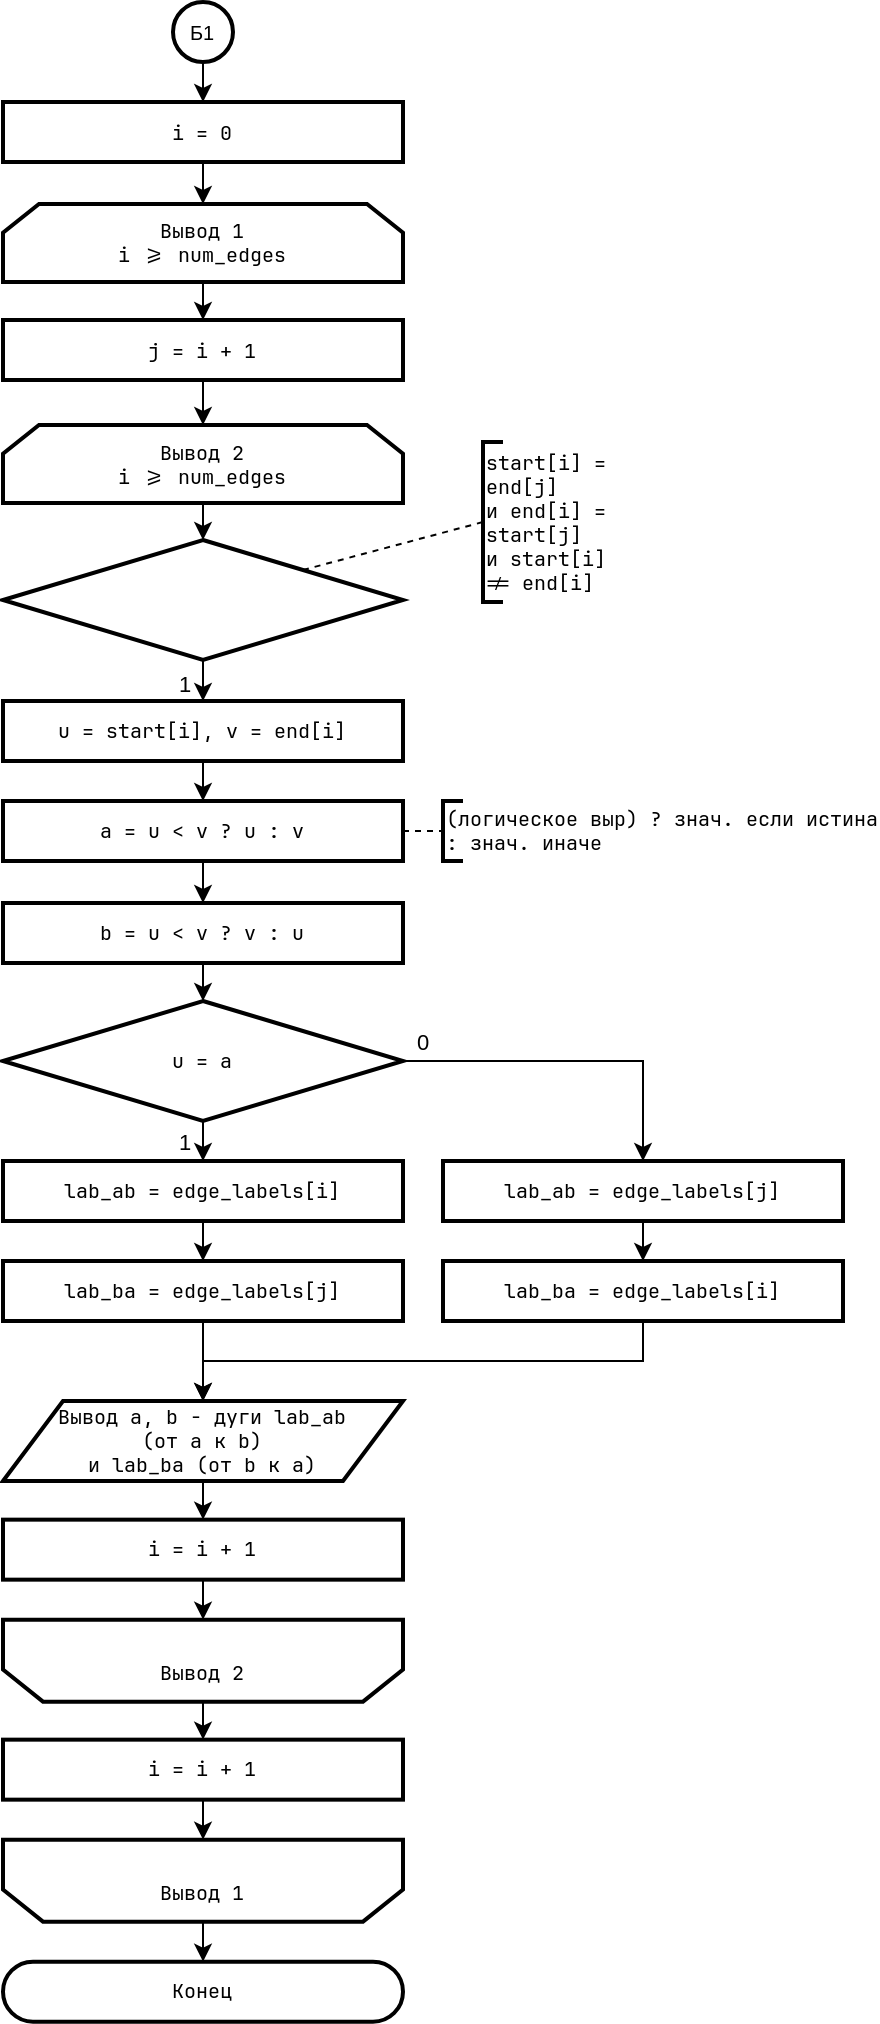

The diagram above was exported from draw.io. Its source (the exported page's mxGraphModel, read from the mxfile embedded in the PNG):
<mxGraphModel dx="2715" dy="1710" grid="1" gridSize="10" guides="1" tooltips="1" connect="1" arrows="1" fold="1" page="1" pageScale="1" pageWidth="827" pageHeight="1169" math="0" shadow="0">
  <root>
    <mxCell id="0" />
    <mxCell id="1" parent="0" />
    <mxCell id="2" value="&lt;div&gt;&lt;span style=&quot;&quot;&gt;Конец&lt;/span&gt;&lt;/div&gt;" style="rounded=1;whiteSpace=wrap;html=1;arcSize=50;container=0;strokeWidth=2;fontFamily=JetBrainsMono Nerd Font;fontSize=10;glass=0;shadow=0;labelBackgroundColor=none;" vertex="1" parent="1">
      <mxGeometry x="840" y="990.33" width="200" height="30" as="geometry" />
    </mxCell>
    <mxCell id="3" style="edgeStyle=orthogonalEdgeStyle;rounded=0;orthogonalLoop=1;jettySize=auto;html=1;exitX=0.5;exitY=1;exitDx=0;exitDy=0;entryX=0.5;entryY=0;entryDx=0;entryDy=0;labelBackgroundColor=none;" edge="1" source="4" target="10" parent="1">
      <mxGeometry relative="1" as="geometry" />
    </mxCell>
    <mxCell id="4" value="Б1" style="ellipse;whiteSpace=wrap;html=1;aspect=fixed;strokeWidth=2;fontSize=10;labelBackgroundColor=none;" vertex="1" parent="1">
      <mxGeometry x="925" y="10.5" width="30" height="30" as="geometry" />
    </mxCell>
    <mxCell id="5" style="edgeStyle=orthogonalEdgeStyle;rounded=0;orthogonalLoop=1;jettySize=auto;html=1;exitX=0.5;exitY=1;exitDx=0;exitDy=0;entryX=0.5;entryY=0;entryDx=0;entryDy=0;labelBackgroundColor=none;" edge="1" source="6" target="20" parent="1">
      <mxGeometry relative="1" as="geometry" />
    </mxCell>
    <mxCell id="6" value="&lt;div style=&quot;font-size: 10px;&quot;&gt;Вывод 1&lt;/div&gt;&lt;div style=&quot;font-size: 10px;&quot;&gt;i &amp;gt;= num_edges&lt;/div&gt;" style="shape=loopLimit;whiteSpace=wrap;html=1;size=18;direction=east;strokeWidth=2;fontFamily=JetBrainsMono Nerd Font;fontSize=10;labelBackgroundColor=none;" vertex="1" parent="1">
      <mxGeometry x="840.0000000000001" y="111.5" width="200" height="39" as="geometry" />
    </mxCell>
    <mxCell id="7" style="edgeStyle=orthogonalEdgeStyle;rounded=0;orthogonalLoop=1;jettySize=auto;html=1;exitX=0.5;exitY=0;exitDx=0;exitDy=0;entryX=0.5;entryY=0;entryDx=0;entryDy=0;labelBackgroundColor=none;" edge="1" source="8" target="2" parent="1">
      <mxGeometry relative="1" as="geometry" />
    </mxCell>
    <mxCell id="8" value="&lt;div style=&quot;font-size: 10px;&quot;&gt;&lt;br style=&quot;font-size: 10px;&quot;&gt;&lt;/div&gt;&lt;div style=&quot;font-size: 10px;&quot;&gt;Вывод 1&lt;/div&gt;" style="shape=loopLimit;whiteSpace=wrap;html=1;size=20;direction=west;strokeWidth=2;fontFamily=JetBrainsMono Nerd Font;fontSize=10;labelBackgroundColor=none;" vertex="1" parent="1">
      <mxGeometry x="840" y="929.33" width="200" height="41" as="geometry" />
    </mxCell>
    <mxCell id="9" style="edgeStyle=orthogonalEdgeStyle;rounded=0;orthogonalLoop=1;jettySize=auto;html=1;exitX=0.5;exitY=1;exitDx=0;exitDy=0;entryX=0.5;entryY=0;entryDx=0;entryDy=0;labelBackgroundColor=none;" edge="1" source="10" target="6" parent="1">
      <mxGeometry relative="1" as="geometry" />
    </mxCell>
    <mxCell id="10" value="i = 0" style="rounded=0;whiteSpace=wrap;html=1;strokeWidth=2;fontFamily=JetBrainsMono Nerd Font;fontSize=10;labelBackgroundColor=none;" vertex="1" parent="1">
      <mxGeometry x="840.0000000000001" y="60.5" width="200" height="30" as="geometry" />
    </mxCell>
    <mxCell id="11" style="edgeStyle=orthogonalEdgeStyle;rounded=0;orthogonalLoop=1;jettySize=auto;html=1;exitX=0.5;exitY=1;exitDx=0;exitDy=0;entryX=0.5;entryY=1;entryDx=0;entryDy=0;labelBackgroundColor=none;" edge="1" source="12" target="8" parent="1">
      <mxGeometry relative="1" as="geometry" />
    </mxCell>
    <mxCell id="12" value="i = i + 1" style="rounded=0;whiteSpace=wrap;html=1;strokeWidth=2;fontFamily=JetBrainsMono Nerd Font;fontSize=10;labelBackgroundColor=none;" vertex="1" parent="1">
      <mxGeometry x="840" y="879.33" width="200" height="30" as="geometry" />
    </mxCell>
    <mxCell id="13" style="edgeStyle=orthogonalEdgeStyle;rounded=0;orthogonalLoop=1;jettySize=auto;html=1;exitX=0.5;exitY=1;exitDx=0;exitDy=0;entryX=0.5;entryY=0;entryDx=0;entryDy=0;labelBackgroundColor=none;" edge="1" source="14" target="46" parent="1">
      <mxGeometry relative="1" as="geometry">
        <mxPoint x="940" y="279.9999999999998" as="targetPoint" />
      </mxGeometry>
    </mxCell>
    <mxCell id="14" value="&lt;div style=&quot;font-size: 10px;&quot;&gt;Вывод 2&lt;/div&gt;&lt;div style=&quot;font-size: 10px;&quot;&gt;i &amp;gt;= num_edges&lt;/div&gt;" style="shape=loopLimit;whiteSpace=wrap;html=1;size=18;direction=east;strokeWidth=2;fontFamily=JetBrainsMono Nerd Font;fontSize=10;labelBackgroundColor=none;" vertex="1" parent="1">
      <mxGeometry x="840.0000000000001" y="222" width="200" height="39" as="geometry" />
    </mxCell>
    <mxCell id="15" style="edgeStyle=orthogonalEdgeStyle;rounded=0;orthogonalLoop=1;jettySize=auto;html=1;exitX=0.5;exitY=1;exitDx=0;exitDy=0;entryX=0.5;entryY=1;entryDx=0;entryDy=0;labelBackgroundColor=none;" edge="1" source="16" target="18" parent="1">
      <mxGeometry relative="1" as="geometry" />
    </mxCell>
    <mxCell id="16" value="i = i + 1" style="rounded=0;whiteSpace=wrap;html=1;strokeWidth=2;fontFamily=JetBrainsMono Nerd Font;fontSize=10;labelBackgroundColor=none;" vertex="1" parent="1">
      <mxGeometry x="840" y="769.33" width="200" height="30" as="geometry" />
    </mxCell>
    <mxCell id="17" style="edgeStyle=orthogonalEdgeStyle;rounded=0;orthogonalLoop=1;jettySize=auto;html=1;exitX=0.5;exitY=0;exitDx=0;exitDy=0;entryX=0.5;entryY=0;entryDx=0;entryDy=0;labelBackgroundColor=none;" edge="1" source="18" target="12" parent="1">
      <mxGeometry relative="1" as="geometry" />
    </mxCell>
    <mxCell id="18" value="&lt;div style=&quot;font-size: 10px;&quot;&gt;&lt;br style=&quot;font-size: 10px;&quot;&gt;&lt;/div&gt;&lt;div style=&quot;font-size: 10px;&quot;&gt;Вывод 2&lt;/div&gt;" style="shape=loopLimit;whiteSpace=wrap;html=1;size=20;direction=west;strokeWidth=2;fontFamily=JetBrainsMono Nerd Font;fontSize=10;labelBackgroundColor=none;" vertex="1" parent="1">
      <mxGeometry x="840" y="819.33" width="200" height="41" as="geometry" />
    </mxCell>
    <mxCell id="19" style="edgeStyle=orthogonalEdgeStyle;rounded=0;orthogonalLoop=1;jettySize=auto;html=1;exitX=0.5;exitY=1;exitDx=0;exitDy=0;entryX=0.5;entryY=0;entryDx=0;entryDy=0;labelBackgroundColor=none;" edge="1" source="20" target="14" parent="1">
      <mxGeometry relative="1" as="geometry" />
    </mxCell>
    <mxCell id="20" value="j = i + 1" style="rounded=0;whiteSpace=wrap;html=1;strokeWidth=2;fontFamily=JetBrainsMono Nerd Font;fontSize=10;labelBackgroundColor=none;" vertex="1" parent="1">
      <mxGeometry x="840.0000000000001" y="169.5" width="200" height="30" as="geometry" />
    </mxCell>
    <mxCell id="21" style="edgeStyle=orthogonalEdgeStyle;rounded=0;orthogonalLoop=1;jettySize=auto;html=1;exitX=0.5;exitY=1;exitDx=0;exitDy=0;entryX=0.5;entryY=0;entryDx=0;entryDy=0;labelBackgroundColor=none;" edge="1" source="46" target="24" parent="1">
      <mxGeometry relative="1" as="geometry">
        <mxPoint x="940" y="339.9999999999998" as="sourcePoint" />
      </mxGeometry>
    </mxCell>
    <mxCell id="22" value="1" style="edgeLabel;html=1;align=center;verticalAlign=middle;resizable=0;points=[];labelBackgroundColor=none;" vertex="1" connectable="0" parent="21">
      <mxGeometry x="-0.5048" y="1" relative="1" as="geometry">
        <mxPoint x="-11" y="6" as="offset" />
      </mxGeometry>
    </mxCell>
    <mxCell id="23" style="edgeStyle=orthogonalEdgeStyle;rounded=0;orthogonalLoop=1;jettySize=auto;html=1;exitX=0.5;exitY=1;exitDx=0;exitDy=0;entryX=0.5;entryY=0;entryDx=0;entryDy=0;labelBackgroundColor=none;" edge="1" source="24" target="26" parent="1">
      <mxGeometry relative="1" as="geometry" />
    </mxCell>
    <mxCell id="24" value="u = start[i], v = end[i]" style="rounded=0;whiteSpace=wrap;html=1;strokeWidth=2;fontFamily=JetBrainsMono Nerd Font;fontSize=10;labelBackgroundColor=none;" vertex="1" parent="1">
      <mxGeometry x="840.0000000000001" y="360" width="200" height="30" as="geometry" />
    </mxCell>
    <mxCell id="25" style="edgeStyle=orthogonalEdgeStyle;rounded=0;orthogonalLoop=1;jettySize=auto;html=1;exitX=0.5;exitY=1;exitDx=0;exitDy=0;entryX=0.5;entryY=0;entryDx=0;entryDy=0;labelBackgroundColor=none;" edge="1" source="26" target="30" parent="1">
      <mxGeometry relative="1" as="geometry" />
    </mxCell>
    <mxCell id="26" value="a = u &amp;lt; v ? u : v" style="rounded=0;whiteSpace=wrap;html=1;strokeWidth=2;fontFamily=JetBrainsMono Nerd Font;fontSize=10;labelBackgroundColor=none;" vertex="1" parent="1">
      <mxGeometry x="840.0000000000001" y="410" width="200" height="30" as="geometry" />
    </mxCell>
    <mxCell id="27" value="(логическое выр) ? знач. если истина &lt;br&gt;: знач. иначе" style="strokeWidth=2;html=1;shape=mxgraph.flowchart.annotation_1;align=left;pointerEvents=1;fontFamily=JetBrainsMono Nerd Font;fontSize=10;labelBackgroundColor=none;" vertex="1" parent="1">
      <mxGeometry x="1060" y="410" width="10" height="30" as="geometry" />
    </mxCell>
    <mxCell id="28" style="edgeStyle=orthogonalEdgeStyle;rounded=0;orthogonalLoop=1;jettySize=auto;html=1;exitX=1;exitY=0.5;exitDx=0;exitDy=0;entryX=0;entryY=0.5;entryDx=0;entryDy=0;entryPerimeter=0;endArrow=none;endFill=0;dashed=1;fontFamily=JetBrainsMono Nerd Font;labelBackgroundColor=none;" edge="1" source="26" target="27" parent="1">
      <mxGeometry relative="1" as="geometry">
        <mxPoint x="1060" y="425" as="sourcePoint" />
      </mxGeometry>
    </mxCell>
    <mxCell id="29" style="edgeStyle=orthogonalEdgeStyle;rounded=0;orthogonalLoop=1;jettySize=auto;html=1;exitX=0.5;exitY=1;exitDx=0;exitDy=0;entryX=0.5;entryY=0;entryDx=0;entryDy=0;labelBackgroundColor=none;" edge="1" source="30" target="35" parent="1">
      <mxGeometry relative="1" as="geometry" />
    </mxCell>
    <mxCell id="30" value="b = u &amp;lt; v ? v : u" style="rounded=0;whiteSpace=wrap;html=1;strokeWidth=2;fontFamily=JetBrainsMono Nerd Font;fontSize=10;labelBackgroundColor=none;" vertex="1" parent="1">
      <mxGeometry x="840.0000000000001" y="461" width="200" height="30" as="geometry" />
    </mxCell>
    <mxCell id="31" style="edgeStyle=orthogonalEdgeStyle;rounded=0;orthogonalLoop=1;jettySize=auto;html=1;exitX=0.5;exitY=1;exitDx=0;exitDy=0;entryX=0.5;entryY=0;entryDx=0;entryDy=0;labelBackgroundColor=none;" edge="1" source="35" target="37" parent="1">
      <mxGeometry relative="1" as="geometry" />
    </mxCell>
    <mxCell id="32" value="1" style="edgeLabel;html=1;align=center;verticalAlign=middle;resizable=0;points=[];labelBackgroundColor=none;" vertex="1" connectable="0" parent="31">
      <mxGeometry x="-0.2207" y="2" relative="1" as="geometry">
        <mxPoint x="-12" y="2" as="offset" />
      </mxGeometry>
    </mxCell>
    <mxCell id="33" style="edgeStyle=orthogonalEdgeStyle;rounded=0;orthogonalLoop=1;jettySize=auto;html=1;exitX=1;exitY=0.5;exitDx=0;exitDy=0;entryX=0.5;entryY=0;entryDx=0;entryDy=0;labelBackgroundColor=none;" edge="1" source="35" target="41" parent="1">
      <mxGeometry relative="1" as="geometry" />
    </mxCell>
    <mxCell id="34" value="0" style="edgeLabel;html=1;align=center;verticalAlign=middle;resizable=0;points=[];labelBackgroundColor=none;" vertex="1" connectable="0" parent="33">
      <mxGeometry x="-0.7606" y="1" relative="1" as="geometry">
        <mxPoint x="-11" y="-9" as="offset" />
      </mxGeometry>
    </mxCell>
    <mxCell id="35" value="u = a" style="rhombus;whiteSpace=wrap;html=1;strokeWidth=2;fontFamily=JetBrainsMono Nerd Font;fontSize=10;labelBackgroundColor=none;" vertex="1" parent="1">
      <mxGeometry x="840" y="509.9999999999998" width="200" height="60" as="geometry" />
    </mxCell>
    <mxCell id="36" style="edgeStyle=orthogonalEdgeStyle;rounded=0;orthogonalLoop=1;jettySize=auto;html=1;exitX=0.5;exitY=1;exitDx=0;exitDy=0;entryX=0.5;entryY=0;entryDx=0;entryDy=0;labelBackgroundColor=none;" edge="1" source="37" target="39" parent="1">
      <mxGeometry relative="1" as="geometry" />
    </mxCell>
    <mxCell id="37" value="lab_ab = edge_labels[i]" style="rounded=0;whiteSpace=wrap;html=1;strokeWidth=2;fontFamily=JetBrainsMono Nerd Font;fontSize=10;labelBackgroundColor=none;" vertex="1" parent="1">
      <mxGeometry x="840.0000000000001" y="590" width="200" height="30" as="geometry" />
    </mxCell>
    <mxCell id="38" style="edgeStyle=orthogonalEdgeStyle;rounded=0;orthogonalLoop=1;jettySize=auto;html=1;exitX=0.5;exitY=1;exitDx=0;exitDy=0;entryX=0.5;entryY=0;entryDx=0;entryDy=0;labelBackgroundColor=none;" edge="1" source="39" target="45" parent="1">
      <mxGeometry relative="1" as="geometry" />
    </mxCell>
    <mxCell id="39" value="lab_ba = edge_labels[j]" style="rounded=0;whiteSpace=wrap;html=1;strokeWidth=2;fontFamily=JetBrainsMono Nerd Font;fontSize=10;labelBackgroundColor=none;" vertex="1" parent="1">
      <mxGeometry x="840.0000000000001" y="640" width="200" height="30" as="geometry" />
    </mxCell>
    <mxCell id="40" style="edgeStyle=orthogonalEdgeStyle;rounded=0;orthogonalLoop=1;jettySize=auto;html=1;exitX=0.5;exitY=1;exitDx=0;exitDy=0;entryX=0.5;entryY=0;entryDx=0;entryDy=0;labelBackgroundColor=none;" edge="1" source="41" target="43" parent="1">
      <mxGeometry relative="1" as="geometry" />
    </mxCell>
    <mxCell id="41" value="lab_ab = edge_labels[j]" style="rounded=0;whiteSpace=wrap;html=1;strokeWidth=2;fontFamily=JetBrainsMono Nerd Font;fontSize=10;labelBackgroundColor=none;" vertex="1" parent="1">
      <mxGeometry x="1060" y="590" width="200" height="30" as="geometry" />
    </mxCell>
    <mxCell id="42" style="edgeStyle=orthogonalEdgeStyle;rounded=0;orthogonalLoop=1;jettySize=auto;html=1;exitX=0.5;exitY=1;exitDx=0;exitDy=0;entryX=0.5;entryY=0;entryDx=0;entryDy=0;labelBackgroundColor=none;" edge="1" source="43" target="45" parent="1">
      <mxGeometry relative="1" as="geometry" />
    </mxCell>
    <mxCell id="43" value="lab_ba = edge_labels[i]" style="rounded=0;whiteSpace=wrap;html=1;strokeWidth=2;fontFamily=JetBrainsMono Nerd Font;fontSize=10;labelBackgroundColor=none;" vertex="1" parent="1">
      <mxGeometry x="1060" y="640" width="200" height="30" as="geometry" />
    </mxCell>
    <mxCell id="44" style="edgeStyle=orthogonalEdgeStyle;rounded=0;orthogonalLoop=1;jettySize=auto;html=1;exitX=0.5;exitY=1;exitDx=0;exitDy=0;entryX=0.5;entryY=0;entryDx=0;entryDy=0;labelBackgroundColor=none;" edge="1" source="45" target="16" parent="1">
      <mxGeometry relative="1" as="geometry" />
    </mxCell>
    <mxCell id="45" value="Вывод a, b - дуги lab_ab &lt;br&gt;(от a к b)&lt;br&gt;и lab_ba (от b к a)" style="shape=parallelogram;perimeter=parallelogramPerimeter;whiteSpace=wrap;html=1;fixedSize=1;size=30;container=0;strokeWidth=2;fontFamily=JetBrainsMono Nerd Font;fontSize=10;labelBackgroundColor=none;" vertex="1" parent="1">
      <mxGeometry x="840" y="710" width="200" height="40" as="geometry" />
    </mxCell>
    <mxCell id="46" value="" style="rhombus;whiteSpace=wrap;html=1;strokeWidth=2;fontFamily=JetBrainsMono Nerd Font;fontSize=10;labelBackgroundColor=none;" vertex="1" parent="1">
      <mxGeometry x="840" y="279.4999999999998" width="200" height="60" as="geometry" />
    </mxCell>
    <mxCell id="47" style="rounded=0;orthogonalLoop=1;jettySize=auto;html=1;exitX=1;exitY=0;exitDx=0;exitDy=0;endArrow=none;endFill=0;dashed=1;fontFamily=JetBrainsMono Nerd Font;labelBackgroundColor=none;entryX=0;entryY=0.5;entryDx=0;entryDy=0;entryPerimeter=0;" edge="1" source="46" target="48" parent="1">
      <mxGeometry relative="1" as="geometry">
        <mxPoint x="1080" y="240.5" as="sourcePoint" />
        <mxPoint x="640" y="284.5" as="targetPoint" />
      </mxGeometry>
    </mxCell>
    <mxCell id="48" value="&lt;div&gt;&lt;span style=&quot;text-wrap-mode: wrap;&quot;&gt;start[i] = end[j] и&amp;nbsp;&lt;/span&gt;&lt;span style=&quot;text-wrap-mode: wrap; color: light-dark(rgb(0, 0, 0), rgb(255, 255, 255));&quot;&gt;end[i] = start[j] и&amp;nbsp;&lt;/span&gt;&lt;span style=&quot;color: light-dark(rgb(0, 0, 0), rgb(255, 255, 255)); text-wrap-mode: wrap;&quot;&gt;start[i] != end[i]&lt;/span&gt;&lt;/div&gt;" style="strokeWidth=2;html=1;shape=mxgraph.flowchart.annotation_1;align=left;pointerEvents=1;fontFamily=JetBrainsMono Nerd Font;fontSize=10;labelBackgroundColor=none;direction=east;horizontal=1;" vertex="1" parent="1">
      <mxGeometry x="1080" y="230.5" width="10" height="80" as="geometry" />
    </mxCell>
  </root>
</mxGraphModel>